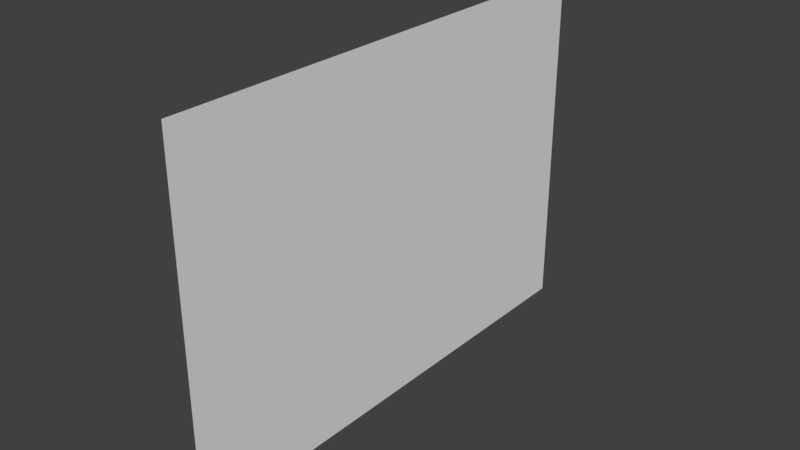 # Source: flag.blend  (saved by Blender 2.77.0; exported with 4.5.12 LTS)
import bpy
from mathutils import Matrix  # noqa: F401  (used for matrix-valued properties, if any)

bpy.ops.wm.read_factory_settings(use_empty=True)
scene = bpy.context.scene
scene.name = 'Scene'

# ---- collections
col_collection_1 = bpy.data.collections.new('Collection 1'); scene.collection.children.link(col_collection_1)

# ---- world
world_world = bpy.data.worlds.new('World'); scene.world = world_world
world_world.color = (0.05088, 0.05088, 0.05088)
world_world.use_sun_shadow = False
world_world.sun_shadow_jitter_overblur = 0.0
world_world.cycles.sampling_method = 'MANUAL'

# ---- meshes
me_plane = bpy.data.meshes.new('Plane')
me_plane.from_pydata([(-5.96e-08, 0.0, 0.5525), (5.96e-08, 0.0, -0.5525), (-5.96e-08, 1.55, 0.5525), (5.96e-08, 1.55, -0.5525), (-5.96e-08, 1.292, 0.5525), (-5.96e-08, 1.033, 0.5525), (-5.96e-08, 0.7751, 0.5525), (-5.96e-08, 0.5167, 0.5525), (-5.96e-08, 0.2584, 0.5525), (5.96e-08, 0.2584, -0.5525), (5.96e-08, 0.5167, -0.5525), (5.96e-08, 0.7751, -0.5525), (5.96e-08, 1.033, -0.5525), (5.96e-08, 1.292, -0.5525), (-2.98e-08, 0.0, 0.2763), (0.0, 0.0, 0.0), (2.98e-08, 0.0, -0.2763), (2.98e-08, 1.55, -0.2763), (0.0, 1.55, 0.0), (-2.98e-08, 1.55, 0.2763), (2.98e-08, 0.2584, -0.2763), (0.0, 0.2584, 0.0), (-2.98e-08, 0.2584, 0.2763), (2.98e-08, 0.5167, -0.2763), (0.0, 0.5167, 0.0), (-2.98e-08, 0.5167, 0.2763), (2.98e-08, 0.7751, -0.2763), (0.0, 0.7751, 0.0), (-2.98e-08, 0.7751, 0.2763), (2.98e-08, 1.033, -0.2763), (0.0, 1.033, 0.0), (-2.98e-08, 1.033, 0.2763), (2.98e-08, 1.292, -0.2763), (0.0, 1.292, 0.0), (-2.98e-08, 1.292, 0.2763)], [], [(32, 13, 3, 17), (16, 1, 9, 20), (20, 9, 10, 23), (23, 10, 11, 26), (26, 11, 12, 29), (29, 12, 13, 32), (5, 31, 34, 4), (31, 30, 33, 34), (30, 29, 32, 33), (6, 28, 31, 5), (28, 27, 30, 31), (27, 26, 29, 30), (7, 25, 28, 6), (25, 24, 27, 28), (24, 23, 26, 27), (8, 22, 25, 7), (22, 21, 24, 25), (21, 20, 23, 24), (0, 14, 22, 8), (14, 15, 21, 22), (15, 16, 20, 21), (4, 34, 19, 2), (34, 33, 18, 19), (33, 32, 17, 18)])
_uv = me_plane.uv_layers.new(name='UVMap')
_uv.uv.foreach_set('vector', [0.8333, 0.1783, 0.8333, 8.461e-05, 0.9999, 8.442e-05, 0.9999, 0.1783, 8.442e-05, 0.1783, 8.442e-05, 8.492e-05, 0.1667, 8.492e-05, 0.1667, 0.1783, 0.1667, 0.1783, 0.1667, 8.492e-05, 0.3334, 8.486e-05, 0.3334, 0.1783, 0.3334, 0.1783, 0.3334, 8.486e-05, 0.5, 8.486e-05, 0.5, 0.1783, 0.5, 0.1783, 0.5, 8.486e-05, 0.6666, 8.479e-05, 0.6666, 0.1783, 0.6666, 0.1783, 0.6666, 8.479e-05, 0.8333, 8.461e-05, 0.8333, 0.1783, 0.6666, 0.7129, 0.6666, 0.5347, 0.8333, 0.5347, 0.8333, 0.7129, 0.6666, 0.5347, 0.6666, 0.3565, 0.8333, 0.3565, 0.8333, 0.5347, 0.6666, 0.3565, 0.6666, 0.1783, 0.8333, 0.1783, 0.8333, 0.3565, 0.5, 0.7129, 0.5, 0.5347, 0.6666, 0.5347, 0.6666, 0.7129, 0.5, 0.5347, 0.5, 0.3565, 0.6666, 0.3565, 0.6666, 0.5347, 0.5, 0.3565, 0.5, 0.1783, 0.6666, 0.1783, 0.6666, 0.3565, 0.3334, 0.7129, 0.3334, 0.5347, 0.5, 0.5347, 0.5, 0.7129, 0.3334, 0.5347, 0.3334, 0.3565, 0.5, 0.3565, 0.5, 0.5347, 0.3334, 0.3565, 0.3334, 0.1783, 0.5, 0.1783, 0.5, 0.3565, 0.1667, 0.7129, 0.1667, 0.5347, 0.3334, 0.5347, 0.3334, 0.7129, 0.1667, 0.5347, 0.1667, 0.3565, 0.3334, 0.3565, 0.3334, 0.5347, 0.1667, 0.3565, 0.1667, 0.1783, 0.3334, 0.1783, 0.3334, 0.3565, 8.442e-05, 0.7129, 8.442e-05, 0.5347, 0.1667, 0.5347, 0.1667, 0.7129, 8.442e-05, 0.5347, 8.442e-05, 0.3565, 0.1667, 0.3565, 0.1667, 0.5347, 8.442e-05, 0.3565, 8.442e-05, 0.1783, 0.1667, 0.1783, 0.1667, 0.3565, 0.8333, 0.7129, 0.8333, 0.5347, 0.9999, 0.5347, 0.9999, 0.7129, 0.8333, 0.5347, 0.8333, 0.3565, 0.9999, 0.3565, 0.9999, 0.5347, 0.8333, 0.3565, 0.8333, 0.1783, 0.9999, 0.1783, 0.9999, 0.3565])
me_plane.use_remesh_preserve_volume = False
me_plane.use_remesh_preserve_attributes = False
me_plane.use_mirror_vertex_groups = False
me_plane.update()

# ---- objects
ob_flag = bpy.data.objects.new('Flag', me_plane)

# ---- transforms, parenting, visibility, modifiers, constraints
ob_flag.location = (0.0, 0.0, 0.0)
ob_flag.lineart.crease_threshold = 0.0

# ---- collection membership
col_collection_1.objects.link(ob_flag)

# ---- scene / render settings (as saved in the file)
scene.frame_start = 1; scene.frame_end = 250; scene.frame_set(1)
scene.render.engine = 'BLENDER_EEVEE_NEXT'
scene.render.resolution_percentage = 50
scene.render.dither_intensity = 0.0
scene.cycles.use_denoising = False
scene.cycles.samples = 128
scene.cycles.sampling_pattern = 'TABULATED_SOBOL'
scene.cycles.light_sampling_threshold = 0.0
scene.cycles.use_adaptive_sampling = False
scene.cycles.use_light_tree = False
scene.cycles.blur_glossy = 0.0
scene.cycles.sample_clamp_indirect = 0.0
scene.view_settings.view_transform = 'Standard'
bpy.context.view_layer.update()

# ---- added for rendering (the .blend has no active camera and no usable light): camera, sun
cam_auto = bpy.data.cameras.new('AutoCamera')
cam_auto.lens = 50.0
cam_auto.sensor_width = 36.0
cam_auto.clip_end = 1000.0
ob_auto_camera = bpy.data.objects.new('AutoCamera', cam_auto)
scene.collection.objects.link(ob_auto_camera)
ob_auto_camera.location = (1.76135, -1.33857, 1.40908)
ob_auto_camera.rotation_euler = (1.09748, -7.21219e-08, 0.694738)
scene.camera = ob_auto_camera
light_auto_sun = bpy.data.lights.new('AutoSun', 'SUN')
light_auto_sun.energy = 3.0
light_auto_sun.angle = 0.0523599
ob_auto_sun = bpy.data.objects.new('AutoSun', light_auto_sun)
scene.collection.objects.link(ob_auto_sun)
ob_auto_sun.rotation_euler = (0.872665, 0.174533, 0.523599)
bpy.context.view_layer.update()
